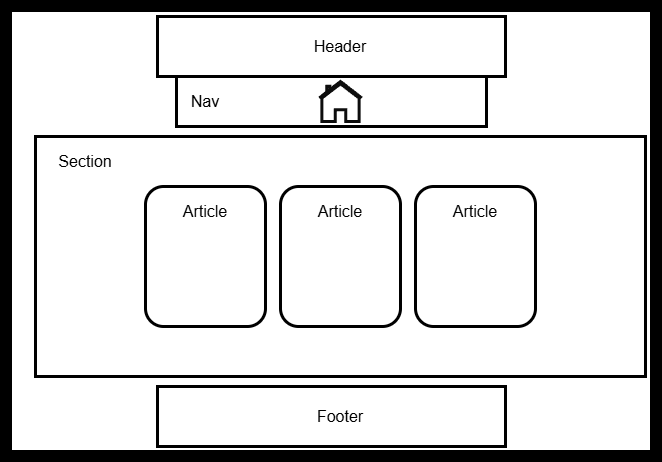

The diagram above was exported from draw.io. Its source (the exported page's mxGraphModel, read from the mxfile embedded in the PNG):
<mxGraphModel dx="670" dy="831" grid="1" gridSize="10" guides="1" tooltips="1" connect="1" arrows="1" fold="1" page="1" pageScale="1" pageWidth="827" pageHeight="1169" math="0" shadow="0">
  <root>
    <mxCell id="0" />
    <mxCell id="1" parent="0" />
    <mxCell id="xe9WkKETyZT6n5j-ccRu-1" parent="1" style="rounded=0;whiteSpace=wrap;html=1;fillColor=light-dark(#FFFFFF,#FFFFFF);strokeWidth=12;strokeColor=light-dark(#000000,#000000);" value="" vertex="1">
      <mxGeometry height="450" width="650" x="91" y="50" as="geometry" />
    </mxCell>
    <mxCell id="xe9WkKETyZT6n5j-ccRu-2" parent="1" style="rounded=0;whiteSpace=wrap;html=1;strokeColor=light-dark(#000000,#000000);fillColor=light-dark(#FFFFFF,#FFFFFF);strokeWidth=3;" value="" vertex="1">
      <mxGeometry height="60" width="348" x="242" y="60" as="geometry" />
    </mxCell>
    <mxCell id="xe9WkKETyZT6n5j-ccRu-3" parent="1" style="text;html=1;whiteSpace=wrap;strokeColor=none;fillColor=none;align=center;verticalAlign=middle;rounded=0;fontSize=16;" value="&lt;font style=&quot;color: light-dark(rgb(0, 0, 0), rgb(0, 0, 0));&quot;&gt;Header&lt;/font&gt;" vertex="1">
      <mxGeometry height="30" width="60" x="395" y="75" as="geometry" />
    </mxCell>
    <mxCell id="xe9WkKETyZT6n5j-ccRu-4" parent="1" style="rounded=0;whiteSpace=wrap;html=1;strokeColor=light-dark(#000000,#000000);fillColor=light-dark(#FFFFFF,#FFFFFF);strokeWidth=3;" value="" vertex="1">
      <mxGeometry height="60" width="348" x="242" y="430" as="geometry" />
    </mxCell>
    <mxCell id="xe9WkKETyZT6n5j-ccRu-5" parent="1" style="text;html=1;whiteSpace=wrap;strokeColor=none;fillColor=none;align=center;verticalAlign=middle;rounded=0;fontSize=16;" value="&lt;font style=&quot;color: light-dark(rgb(0, 0, 0), rgb(0, 0, 0));&quot;&gt;Footer&lt;/font&gt;" vertex="1">
      <mxGeometry height="30" width="60" x="395" y="445" as="geometry" />
    </mxCell>
    <mxCell id="xe9WkKETyZT6n5j-ccRu-11" parent="1" style="text;html=1;whiteSpace=wrap;strokeColor=none;fillColor=none;align=center;verticalAlign=middle;rounded=0;fontSize=16;" value="&lt;font style=&quot;color: light-dark(rgb(0, 0, 0), rgb(0, 0, 0));&quot;&gt;Section&lt;/font&gt;" vertex="1">
      <mxGeometry height="30" width="60" x="140" y="190" as="geometry" />
    </mxCell>
    <mxCell id="xe9WkKETyZT6n5j-ccRu-10" parent="1" style="rounded=0;whiteSpace=wrap;html=1;fillColor=none;strokeColor=light-dark(#000000,#000000);strokeWidth=3;" value="" vertex="1">
      <mxGeometry height="240" width="610" x="120" y="180" as="geometry" />
    </mxCell>
    <mxCell id="xe9WkKETyZT6n5j-ccRu-22" parent="1" style="rounded=0;whiteSpace=wrap;html=1;fillColor=none;strokeWidth=3;strokeColor=light-dark(#000000,#000000);" value="" vertex="1">
      <mxGeometry height="50" width="310" x="261" y="120" as="geometry" />
    </mxCell>
    <mxCell id="xe9WkKETyZT6n5j-ccRu-23" parent="1" style="text;html=1;whiteSpace=wrap;strokeColor=none;fillColor=none;align=center;verticalAlign=middle;rounded=0;fontSize=16;" value="&lt;font style=&quot;color: light-dark(rgb(0, 0, 0), rgb(0, 0, 0));&quot;&gt;Nav&lt;/font&gt;" vertex="1">
      <mxGeometry height="30" width="60" x="260" y="130" as="geometry" />
    </mxCell>
    <mxCell id="xe9WkKETyZT6n5j-ccRu-26" parent="1" style="html=1;verticalLabelPosition=bottom;align=center;labelBackgroundColor=#ffffff;verticalAlign=top;strokeWidth=3;strokeColor=light-dark(#000000,#0D0D0D);shadow=0;dashed=0;shape=mxgraph.ios7.icons.home;fillColor=none;" value="" vertex="1">
      <mxGeometry height="40" width="42.5" x="403.75" y="125" as="geometry" />
    </mxCell>
    <mxCell id="xQhmc_jeIpIYOcKqthDY-1" parent="1" style="rounded=1;whiteSpace=wrap;html=1;fillColor=none;strokeColor=light-dark(#000000,#000000);strokeWidth=3;" value="" vertex="1">
      <mxGeometry height="140" width="120" x="365" y="230" as="geometry" />
    </mxCell>
    <mxCell id="xQhmc_jeIpIYOcKqthDY-2" parent="1" style="rounded=1;whiteSpace=wrap;html=1;fillColor=none;strokeColor=light-dark(#000000,#000000);strokeWidth=3;" value="" vertex="1">
      <mxGeometry height="140" width="120" x="500" y="230" as="geometry" />
    </mxCell>
    <mxCell id="xQhmc_jeIpIYOcKqthDY-3" parent="1" style="rounded=1;whiteSpace=wrap;html=1;fillColor=none;strokeColor=light-dark(#000000,#000000);strokeWidth=3;" value="" vertex="1">
      <mxGeometry height="140" width="120" x="230" y="230" as="geometry" />
    </mxCell>
    <mxCell id="xQhmc_jeIpIYOcKqthDY-4" parent="1" style="text;html=1;whiteSpace=wrap;strokeColor=none;fillColor=none;align=center;verticalAlign=middle;rounded=0;fontSize=16;" value="&lt;font style=&quot;color: light-dark(rgb(0, 0, 0), rgb(0, 0, 0));&quot;&gt;Article&lt;/font&gt;" vertex="1">
      <mxGeometry height="30" width="60" x="260" y="240" as="geometry" />
    </mxCell>
    <mxCell id="xQhmc_jeIpIYOcKqthDY-5" parent="1" style="text;html=1;whiteSpace=wrap;strokeColor=none;fillColor=none;align=center;verticalAlign=middle;rounded=0;fontSize=16;" value="&lt;font style=&quot;color: light-dark(rgb(0, 0, 0), rgb(0, 0, 0));&quot;&gt;Article&lt;/font&gt;" vertex="1">
      <mxGeometry height="30" width="60" x="395" y="240" as="geometry" />
    </mxCell>
    <mxCell id="xQhmc_jeIpIYOcKqthDY-6" parent="1" style="text;html=1;whiteSpace=wrap;strokeColor=none;fillColor=none;align=center;verticalAlign=middle;rounded=0;fontSize=16;" value="&lt;font style=&quot;color: light-dark(rgb(0, 0, 0), rgb(0, 0, 0));&quot;&gt;Article&lt;/font&gt;" vertex="1">
      <mxGeometry height="30" width="60" x="530" y="240" as="geometry" />
    </mxCell>
  </root>
</mxGraphModel>